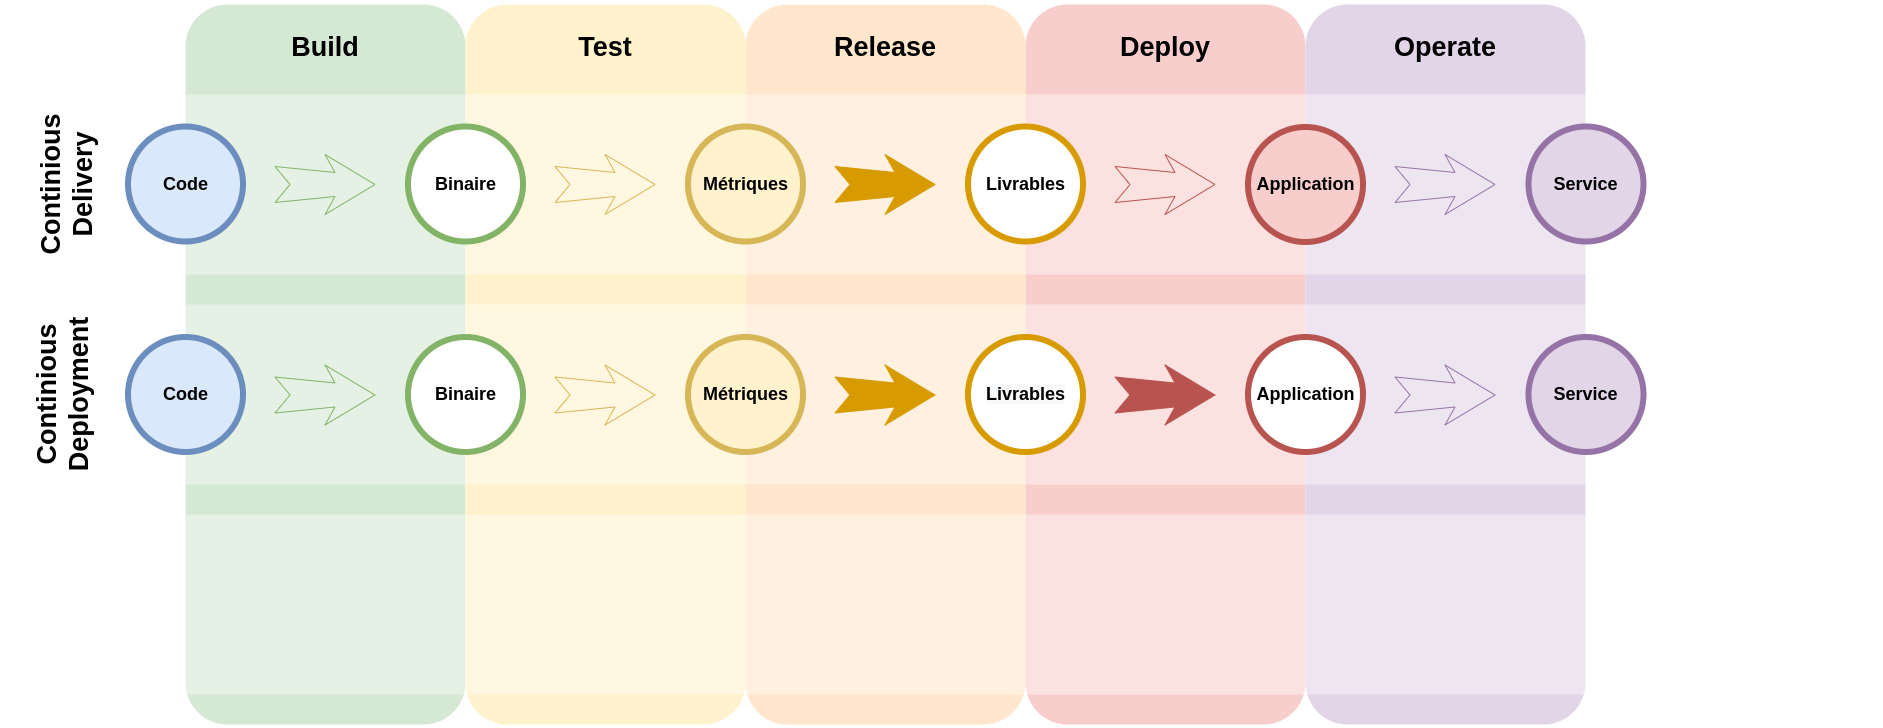

The diagram above was exported from draw.io. Its source (the exported page's mxGraphModel, read from the mxfile embedded in the PNG):
<mxGraphModel dx="2700" dy="1756" grid="1" gridSize="10" guides="1" tooltips="1" connect="1" arrows="1" fold="1" page="1" pageScale="1.5" pageWidth="1169" pageHeight="826" background="#ffffff" math="0" shadow="0">
  <root>
    <mxCell id="0" />
    <mxCell id="_pMvJJJEyCEcEPXtMMf0-126" value="cd" parent="0" />
    <mxCell id="_pMvJJJEyCEcEPXtMMf0-127" value="Build" style="whiteSpace=wrap;html=1;rounded=1;shadow=0;strokeWidth=8;fontSize=27;align=center;fillColor=#d5e8d4;strokeColor=none;fontStyle=1;verticalAlign=top;spacingTop=20;" vertex="1" parent="_pMvJJJEyCEcEPXtMMf0-126">
      <mxGeometry x="187" y="460" width="280" height="720" as="geometry" />
    </mxCell>
    <mxCell id="_pMvJJJEyCEcEPXtMMf0-128" value="Test" style="whiteSpace=wrap;html=1;rounded=1;shadow=0;strokeWidth=8;fontSize=27;align=center;fillColor=#fff2cc;strokeColor=none;fontStyle=1;verticalAlign=top;spacingTop=20;" vertex="1" parent="_pMvJJJEyCEcEPXtMMf0-126">
      <mxGeometry x="467" y="460" width="280" height="720" as="geometry" />
    </mxCell>
    <mxCell id="_pMvJJJEyCEcEPXtMMf0-129" value="Release" style="whiteSpace=wrap;html=1;rounded=1;shadow=0;strokeWidth=8;fontSize=27;align=center;fillColor=#ffe6cc;strokeColor=none;fontStyle=1;verticalAlign=top;spacingTop=20;" vertex="1" parent="_pMvJJJEyCEcEPXtMMf0-126">
      <mxGeometry x="747" y="460" width="280" height="720" as="geometry" />
    </mxCell>
    <mxCell id="_pMvJJJEyCEcEPXtMMf0-130" value="Deploy" style="whiteSpace=wrap;html=1;rounded=1;shadow=0;strokeWidth=8;fontSize=27;align=center;fillColor=#f8cecc;strokeColor=none;fontStyle=1;verticalAlign=top;spacingTop=20;" vertex="1" parent="_pMvJJJEyCEcEPXtMMf0-126">
      <mxGeometry x="1027" y="460" width="280" height="720" as="geometry" />
    </mxCell>
    <mxCell id="_pMvJJJEyCEcEPXtMMf0-131" value="Operate" style="whiteSpace=wrap;html=1;rounded=1;shadow=0;strokeWidth=8;fontSize=27;align=center;fillColor=#e1d5e7;strokeColor=none;fontStyle=1;verticalAlign=top;spacingTop=20;" vertex="1" parent="_pMvJJJEyCEcEPXtMMf0-126">
      <mxGeometry x="1307" y="460" width="280" height="720" as="geometry" />
    </mxCell>
    <mxCell id="_pMvJJJEyCEcEPXtMMf0-138" value="&lt;span style=&quot;font-family: &amp;#34;helvetica&amp;#34; , &amp;#34;arial&amp;#34; , sans-serif ; font-size: 0px ; font-weight: 400 ; white-space: nowrap ; background-color: rgb(248 , 249 , 250)&quot;&gt;&lt;br&gt;&lt;/span&gt;" style="rounded=1;whiteSpace=wrap;html=1;fontSize=27;shadow=0;fontStyle=1;verticalAlign=top;strokeWidth=8;spacingTop=20;horizontal=0;strokeColor=none;opacity=40;" vertex="1" parent="_pMvJJJEyCEcEPXtMMf0-126">
      <mxGeometry x="6" y="970" width="1871" height="180" as="geometry" />
    </mxCell>
    <mxCell id="_pMvJJJEyCEcEPXtMMf0-139" value="&lt;span style=&quot;font-family: &amp;#34;helvetica&amp;#34; , &amp;#34;arial&amp;#34; , sans-serif ; font-size: 0px ; font-weight: 400 ; white-space: nowrap ; background-color: rgb(248 , 249 , 250)&quot;&gt;&lt;br&gt;&lt;/span&gt;" style="rounded=1;whiteSpace=wrap;html=1;fontSize=27;shadow=0;fontStyle=1;verticalAlign=top;strokeWidth=8;spacingTop=20;horizontal=0;strokeColor=none;opacity=40;" vertex="1" parent="_pMvJJJEyCEcEPXtMMf0-126">
      <mxGeometry x="6" y="760" width="1871" height="180" as="geometry" />
    </mxCell>
    <mxCell id="_pMvJJJEyCEcEPXtMMf0-140" value="" style="rounded=1;whiteSpace=wrap;html=1;fontSize=27;shadow=0;fontStyle=1;verticalAlign=top;strokeWidth=8;spacingTop=20;horizontal=0;strokeColor=none;opacity=40;" vertex="1" parent="_pMvJJJEyCEcEPXtMMf0-126">
      <mxGeometry x="10" y="550" width="1871" height="180" as="geometry" />
    </mxCell>
    <mxCell id="_pMvJJJEyCEcEPXtMMf0-87" value="deployment" parent="0" />
    <mxCell id="_pMvJJJEyCEcEPXtMMf0-88" value="Continious Deployment&lt;span style=&quot;font-family: &amp;#34;helvetica&amp;#34; , &amp;#34;arial&amp;#34; , sans-serif ; font-size: 0px ; font-weight: 400 ; white-space: nowrap ; background-color: rgb(248 , 249 , 250)&quot;&gt;&lt;br&gt;&lt;/span&gt;" style="rounded=1;whiteSpace=wrap;html=1;fontSize=27;shadow=0;fontStyle=1;verticalAlign=top;strokeWidth=8;spacingTop=20;horizontal=0;strokeColor=none;opacity=40;fillColor=none;" vertex="1" parent="_pMvJJJEyCEcEPXtMMf0-87">
      <mxGeometry x="6" y="760" width="1871" height="180" as="geometry" />
    </mxCell>
    <mxCell id="_pMvJJJEyCEcEPXtMMf0-89" value="Code" style="ellipse;whiteSpace=wrap;html=1;rounded=0;shadow=0;strokeWidth=6;fontSize=18;align=center;fillColor=#dae8fc;strokeColor=#6c8ebf;fontStyle=1" vertex="1" parent="_pMvJJJEyCEcEPXtMMf0-87">
      <mxGeometry x="129.5" y="792.5" width="115" height="115" as="geometry" />
    </mxCell>
    <mxCell id="_pMvJJJEyCEcEPXtMMf0-90" value="" style="html=1;shadow=0;dashed=0;align=center;verticalAlign=middle;shape=mxgraph.arrows2.stylisedArrow;dy=0.6;dx=40;notch=15;feather=0.4;rounded=0;strokeWidth=1;fontSize=27;strokeColor=#82b366;fillColor=none;" vertex="1" parent="_pMvJJJEyCEcEPXtMMf0-87">
      <mxGeometry x="276.5" y="820.5" width="100" height="60" as="geometry" />
    </mxCell>
    <mxCell id="_pMvJJJEyCEcEPXtMMf0-91" value="Binaire" style="ellipse;whiteSpace=wrap;html=1;rounded=0;shadow=0;strokeWidth=6;fontSize=18;align=center;fillColor=default;strokeColor=#82b366;fontStyle=1" vertex="1" parent="_pMvJJJEyCEcEPXtMMf0-87">
      <mxGeometry x="409.5" y="792.5" width="115" height="115" as="geometry" />
    </mxCell>
    <mxCell id="_pMvJJJEyCEcEPXtMMf0-92" value="" style="html=1;shadow=0;dashed=0;align=center;verticalAlign=middle;shape=mxgraph.arrows2.stylisedArrow;dy=0.6;dx=40;notch=15;feather=0.4;rounded=0;strokeWidth=1;fontSize=27;strokeColor=#d6b656;fillColor=none;" vertex="1" parent="_pMvJJJEyCEcEPXtMMf0-87">
      <mxGeometry x="556.5" y="820.5" width="100" height="60" as="geometry" />
    </mxCell>
    <mxCell id="_pMvJJJEyCEcEPXtMMf0-93" value="Métriques" style="ellipse;whiteSpace=wrap;html=1;rounded=0;shadow=0;strokeWidth=6;fontSize=18;align=center;fillColor=#fff2cc;strokeColor=#d6b656;fontStyle=1" vertex="1" parent="_pMvJJJEyCEcEPXtMMf0-87">
      <mxGeometry x="689.5" y="792.5" width="115" height="115" as="geometry" />
    </mxCell>
    <mxCell id="_pMvJJJEyCEcEPXtMMf0-94" value="" style="html=1;shadow=0;dashed=0;align=center;verticalAlign=middle;shape=mxgraph.arrows2.stylisedArrow;dy=0.6;dx=40;notch=15;feather=0.4;rounded=0;strokeWidth=1;fontSize=27;strokeColor=#d79b00;fillColor=#D79B00;" vertex="1" parent="_pMvJJJEyCEcEPXtMMf0-87">
      <mxGeometry x="836.5" y="820.5" width="100" height="60" as="geometry" />
    </mxCell>
    <mxCell id="_pMvJJJEyCEcEPXtMMf0-95" value="&lt;span style=&quot;color: rgb(0, 0, 0); font-family: helvetica; font-size: 18px; font-style: normal; font-weight: 700; letter-spacing: normal; text-align: center; text-indent: 0px; text-transform: none; word-spacing: 0px; background-color: rgb(248, 249, 250); display: inline; float: none;&quot;&gt;Livrables&lt;/span&gt;" style="ellipse;whiteSpace=wrap;html=1;rounded=0;shadow=0;strokeWidth=6;fontSize=18;align=center;fillColor=#ffffff;strokeColor=#d79b00;fontStyle=1" vertex="1" parent="_pMvJJJEyCEcEPXtMMf0-87">
      <mxGeometry x="969.5" y="792.5" width="115" height="115" as="geometry" />
    </mxCell>
    <mxCell id="_pMvJJJEyCEcEPXtMMf0-96" value="" style="html=1;shadow=0;dashed=0;align=center;verticalAlign=middle;shape=mxgraph.arrows2.stylisedArrow;dy=0.6;dx=40;notch=15;feather=0.4;rounded=0;strokeWidth=1;fontSize=27;strokeColor=#b85450;fillColor=#B85450;" vertex="1" parent="_pMvJJJEyCEcEPXtMMf0-87">
      <mxGeometry x="1116.5" y="820.5" width="100" height="60" as="geometry" />
    </mxCell>
    <mxCell id="_pMvJJJEyCEcEPXtMMf0-97" value="" style="html=1;shadow=0;dashed=0;align=center;verticalAlign=middle;shape=mxgraph.arrows2.stylisedArrow;dy=0.6;dx=40;notch=15;feather=0.4;rounded=0;strokeWidth=1;fontSize=27;strokeColor=#9673a6;fillColor=none;" vertex="1" parent="_pMvJJJEyCEcEPXtMMf0-87">
      <mxGeometry x="1396.5" y="820.5" width="100" height="60" as="geometry" />
    </mxCell>
    <mxCell id="_pMvJJJEyCEcEPXtMMf0-98" value="Application" style="ellipse;whiteSpace=wrap;html=1;rounded=0;shadow=0;strokeWidth=6;fontSize=18;align=center;fillColor=#ffffff;strokeColor=#b85450;fontStyle=1" vertex="1" parent="_pMvJJJEyCEcEPXtMMf0-87">
      <mxGeometry x="1249.5" y="792.5" width="115" height="115" as="geometry" />
    </mxCell>
    <mxCell id="_pMvJJJEyCEcEPXtMMf0-99" value="Service" style="ellipse;whiteSpace=wrap;html=1;rounded=0;shadow=0;strokeWidth=6;fontSize=18;align=center;fillColor=#e1d5e7;strokeColor=#9673a6;fontStyle=1" vertex="1" parent="_pMvJJJEyCEcEPXtMMf0-87">
      <mxGeometry x="1530" y="792.5" width="115" height="115" as="geometry" />
    </mxCell>
    <mxCell id="_pMvJJJEyCEcEPXtMMf0-50" value="delivery" parent="0" />
    <mxCell id="_pMvJJJEyCEcEPXtMMf0-51" value="Continious Delivery" style="rounded=1;whiteSpace=wrap;html=1;fontSize=27;shadow=0;fontStyle=1;verticalAlign=top;strokeWidth=8;spacingTop=20;horizontal=0;strokeColor=none;opacity=40;fillColor=none;" vertex="1" parent="_pMvJJJEyCEcEPXtMMf0-50">
      <mxGeometry x="10" y="550" width="1871" height="180" as="geometry" />
    </mxCell>
    <mxCell id="_pMvJJJEyCEcEPXtMMf0-53" value="Code" style="ellipse;whiteSpace=wrap;html=1;rounded=0;shadow=0;strokeWidth=6;fontSize=18;align=center;fillColor=#dae8fc;strokeColor=#6c8ebf;fontStyle=1" vertex="1" parent="_pMvJJJEyCEcEPXtMMf0-50">
      <mxGeometry x="129.5" y="582" width="115" height="115" as="geometry" />
    </mxCell>
    <mxCell id="_pMvJJJEyCEcEPXtMMf0-54" value="" style="html=1;shadow=0;dashed=0;align=center;verticalAlign=middle;shape=mxgraph.arrows2.stylisedArrow;dy=0.6;dx=40;notch=15;feather=0.4;rounded=0;strokeWidth=1;fontSize=27;strokeColor=#82b366;fillColor=none;" vertex="1" parent="_pMvJJJEyCEcEPXtMMf0-50">
      <mxGeometry x="276.5" y="610" width="100" height="60" as="geometry" />
    </mxCell>
    <mxCell id="_pMvJJJEyCEcEPXtMMf0-55" value="Binaire" style="ellipse;whiteSpace=wrap;html=1;rounded=0;shadow=0;strokeWidth=6;fontSize=18;align=center;fillColor=default;strokeColor=#82b366;fontStyle=1" vertex="1" parent="_pMvJJJEyCEcEPXtMMf0-50">
      <mxGeometry x="409.5" y="582" width="115" height="115" as="geometry" />
    </mxCell>
    <mxCell id="_pMvJJJEyCEcEPXtMMf0-56" value="" style="html=1;shadow=0;dashed=0;align=center;verticalAlign=middle;shape=mxgraph.arrows2.stylisedArrow;dy=0.6;dx=40;notch=15;feather=0.4;rounded=0;strokeWidth=1;fontSize=27;strokeColor=#d6b656;fillColor=none;" vertex="1" parent="_pMvJJJEyCEcEPXtMMf0-50">
      <mxGeometry x="556.5" y="610" width="100" height="60" as="geometry" />
    </mxCell>
    <mxCell id="_pMvJJJEyCEcEPXtMMf0-57" value="Métriques" style="ellipse;whiteSpace=wrap;html=1;rounded=0;shadow=0;strokeWidth=6;fontSize=18;align=center;fillColor=#fff2cc;strokeColor=#d6b656;fontStyle=1" vertex="1" parent="_pMvJJJEyCEcEPXtMMf0-50">
      <mxGeometry x="689.5" y="582" width="115" height="115" as="geometry" />
    </mxCell>
    <mxCell id="_pMvJJJEyCEcEPXtMMf0-58" value="" style="html=1;shadow=0;dashed=0;align=center;verticalAlign=middle;shape=mxgraph.arrows2.stylisedArrow;dy=0.6;dx=40;notch=15;feather=0.4;rounded=0;strokeWidth=1;fontSize=27;strokeColor=#d79b00;fillColor=#D79B00;" vertex="1" parent="_pMvJJJEyCEcEPXtMMf0-50">
      <mxGeometry x="836.5" y="610" width="100" height="60" as="geometry" />
    </mxCell>
    <mxCell id="_pMvJJJEyCEcEPXtMMf0-59" value="Livrables" style="ellipse;whiteSpace=wrap;html=1;rounded=0;shadow=0;strokeWidth=6;fontSize=18;align=center;fillColor=#ffffff;strokeColor=#d79b00;fontStyle=1" vertex="1" parent="_pMvJJJEyCEcEPXtMMf0-50">
      <mxGeometry x="969.5" y="582" width="115" height="115" as="geometry" />
    </mxCell>
    <mxCell id="_pMvJJJEyCEcEPXtMMf0-60" value="" style="html=1;shadow=0;dashed=0;align=center;verticalAlign=middle;shape=mxgraph.arrows2.stylisedArrow;dy=0.6;dx=40;notch=15;feather=0.4;rounded=0;strokeWidth=1;fontSize=27;strokeColor=#b85450;fillColor=none;" vertex="1" parent="_pMvJJJEyCEcEPXtMMf0-50">
      <mxGeometry x="1116.5" y="610" width="100" height="60" as="geometry" />
    </mxCell>
    <mxCell id="_pMvJJJEyCEcEPXtMMf0-61" value="" style="html=1;shadow=0;dashed=0;align=center;verticalAlign=middle;shape=mxgraph.arrows2.stylisedArrow;dy=0.6;dx=40;notch=15;feather=0.4;rounded=0;strokeWidth=1;fontSize=27;strokeColor=#9673a6;fillColor=none;" vertex="1" parent="_pMvJJJEyCEcEPXtMMf0-50">
      <mxGeometry x="1396.5" y="610" width="100" height="60" as="geometry" />
    </mxCell>
    <mxCell id="_pMvJJJEyCEcEPXtMMf0-72" value="Service" style="ellipse;whiteSpace=wrap;html=1;rounded=0;shadow=0;strokeWidth=6;fontSize=18;align=center;fillColor=#e1d5e7;strokeColor=#9673a6;fontStyle=1" vertex="1" parent="_pMvJJJEyCEcEPXtMMf0-50">
      <mxGeometry x="1530" y="582" width="115" height="115" as="geometry" />
    </mxCell>
    <mxCell id="_pMvJJJEyCEcEPXtMMf0-86" value="Application" style="ellipse;whiteSpace=wrap;html=1;rounded=0;shadow=0;strokeWidth=6;fontSize=18;align=center;fillColor=#f8cecc;strokeColor=#b85450;fontStyle=1" vertex="1" parent="_pMvJJJEyCEcEPXtMMf0-50">
      <mxGeometry x="1249.5" y="582.5" width="115" height="115" as="geometry" />
    </mxCell>
  </root>
</mxGraphModel>